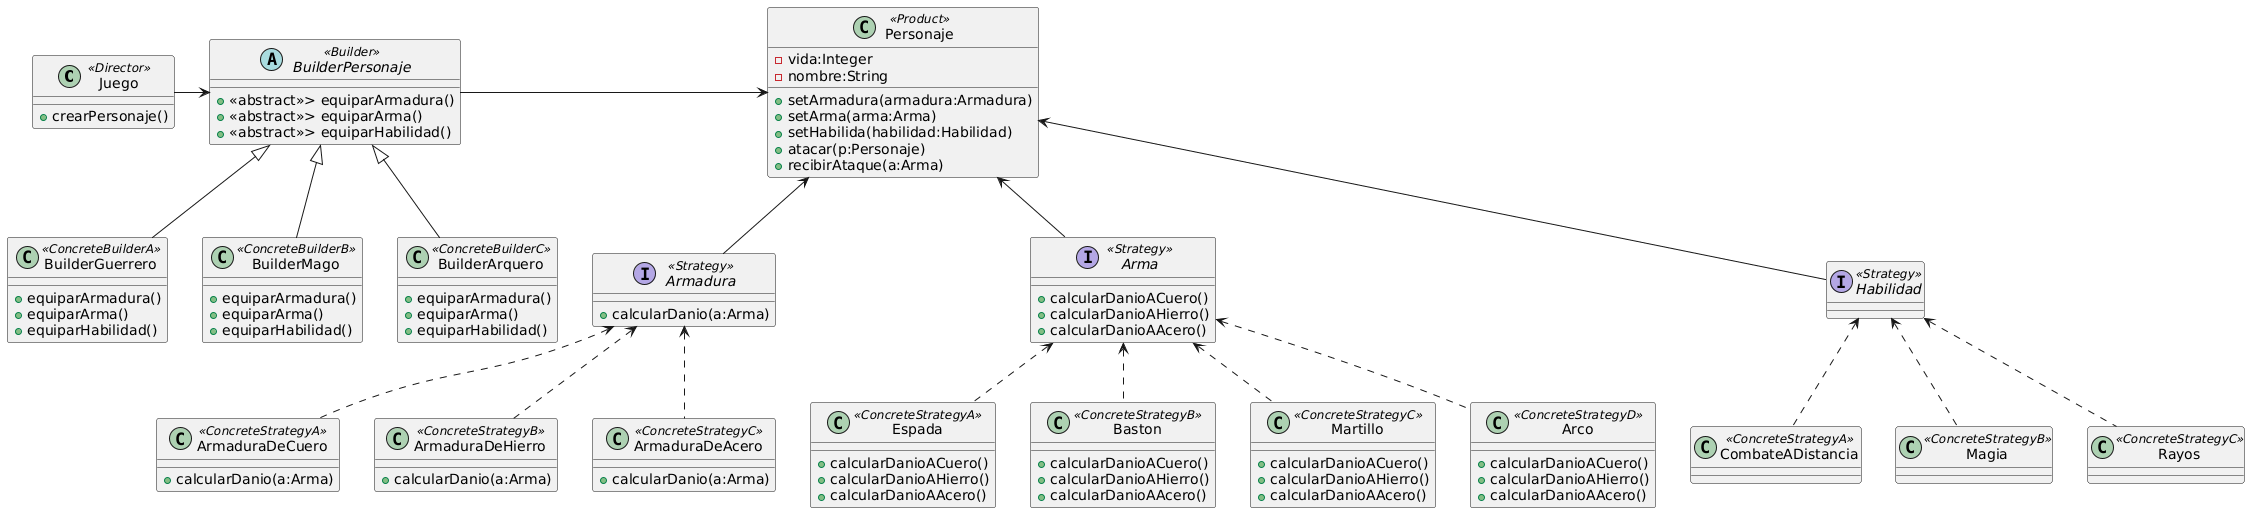

The diagram above was rendered by PlantUML. Its source (embedded in the PNG):
@startuml
class Juego <<Director>>{
+crearPersonaje()
}

Juego -> BuilderPersonaje

class Personaje <<Product>>{
-vida:Integer
-nombre:String
+setArmadura(armadura:Armadura)
+setArma(arma:Arma)
+setHabilida(habilidad:Habilidad)
+atacar(p:Personaje)
+recibirAtaque(a:Arma)
}

Personaje <-- Armadura
Personaje <-- Arma
Personaje <-- Habilidad

abstract class BuilderPersonaje <<Builder>>{
+<<abstract>>> equiparArmadura()
+<<abstract>>> equiparArma()
+<<abstract>>> equiparHabilidad()
}

BuilderPersonaje -> Personaje

class BuilderGuerrero <<ConcreteBuilderA>>{
+ equiparArmadura()
+ equiparArma()
+ equiparHabilidad()
}

class BuilderMago <<ConcreteBuilderB>>{
+ equiparArmadura()
+ equiparArma()
+ equiparHabilidad()
}

class BuilderArquero <<ConcreteBuilderC>>{
+ equiparArmadura()
+ equiparArma()
+ equiparHabilidad()
}

BuilderPersonaje <|-- BuilderGuerrero
BuilderPersonaje <|-- BuilderMago
BuilderPersonaje <|-- BuilderArquero

interface Arma <<Strategy>>{
+calcularDanioACuero()
+calcularDanioAHierro()
+calcularDanioAAcero()
}

class Espada <<ConcreteStrategyA>>{
+calcularDanioACuero()
+calcularDanioAHierro()
+calcularDanioAAcero()
}

class Baston<<ConcreteStrategyB>>{
+calcularDanioACuero()
+calcularDanioAHierro()
+calcularDanioAAcero()
}

class Martillo<<ConcreteStrategyC>>{
+calcularDanioACuero()
+calcularDanioAHierro()
+calcularDanioAAcero()
}

class Arco <<ConcreteStrategyD>>{
+calcularDanioACuero()
+calcularDanioAHierro()
+calcularDanioAAcero()
}

Arma <.. Espada
Arma <.. Arco
Arma <.. Baston
Arma <.. Martillo

interface Armadura <<Strategy>>{
+calcularDanio(a:Arma)
}

class ArmaduraDeCuero <<ConcreteStrategyA>>{
+calcularDanio(a:Arma)
}

class ArmaduraDeHierro <<ConcreteStrategyB>>{
+calcularDanio(a:Arma)
}

class ArmaduraDeAcero <<ConcreteStrategyC>>{
+calcularDanio(a:Arma)
}

Armadura <.. ArmaduraDeCuero
Armadura <.. ArmaduraDeHierro
Armadura <.. ArmaduraDeAcero

interface Habilidad <<Strategy>>{}
class CombateADistancia<<ConcreteStrategyA>>{}
class Magia <<ConcreteStrategyB>>{}
class Rayos<<ConcreteStrategyC>>{}
Habilidad <.. CombateADistancia
Habilidad <.. Magia
Habilidad <.. Rayos
@enduml